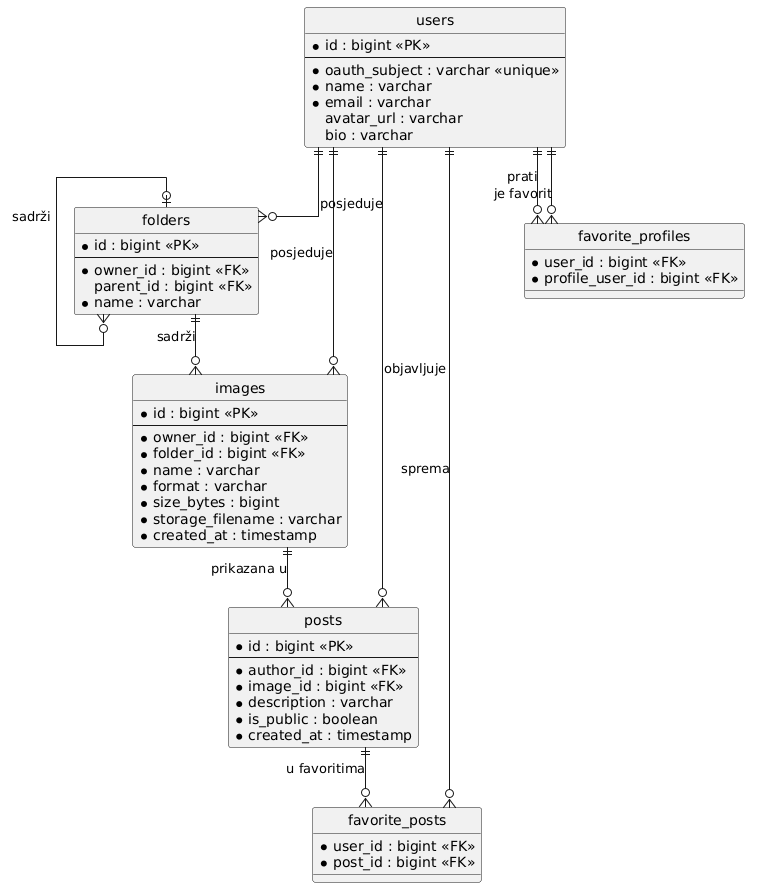

The diagram above was rendered by PlantUML. Its source (embedded in the PNG):
@startuml
hide circle
skinparam linetype ortho

entity users {
  *id : bigint <<PK>>
  --
  *oauth_subject : varchar <<unique>>
  *name : varchar
  *email : varchar
  avatar_url : varchar
  bio : varchar
}

entity folders {
  *id : bigint <<PK>>
  --
  *owner_id : bigint <<FK>>
  parent_id : bigint <<FK>>
  *name : varchar
}

entity images {
  *id : bigint <<PK>>
  --
  *owner_id : bigint <<FK>>
  *folder_id : bigint <<FK>>
  *name : varchar
  *format : varchar
  *size_bytes : bigint
  *storage_filename : varchar
  *created_at : timestamp
}

entity posts {
  *id : bigint <<PK>>
  --
  *author_id : bigint <<FK>>
  *image_id : bigint <<FK>>
  *description : varchar
  *is_public : boolean
  *created_at : timestamp
}

entity favorite_posts {
  *user_id : bigint <<FK>>
  *post_id : bigint <<FK>>
}

entity favorite_profiles {
  *user_id : bigint <<FK>>
  *profile_user_id : bigint <<FK>>
}

users ||--o{ folders : "posjeduje"
folders |o--o{ folders : "sadrži"
folders ||--o{ images : "sadrži"
users ||--o{ images : "posjeduje"
users ||--o{ posts : "objavljuje"
images ||--o{ posts : "prikazana u"
users ||--o{ favorite_posts : "sprema"
posts ||--o{ favorite_posts : "u favoritima"
users ||--o{ favorite_profiles : "prati"
users ||--o{ favorite_profiles : "je favorit"
@enduml